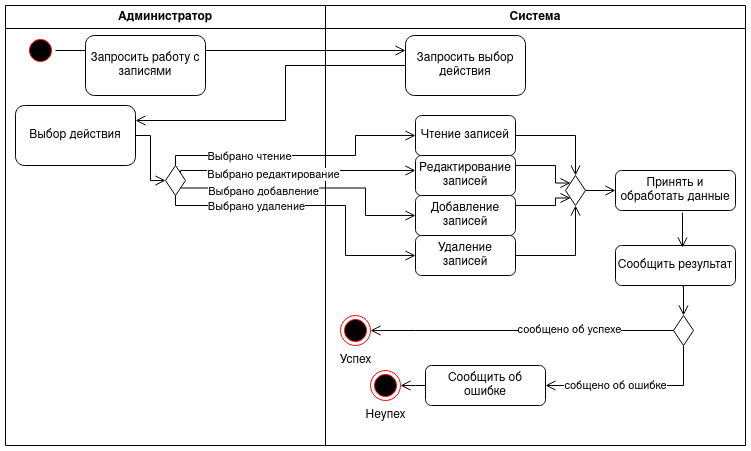

The diagram above was exported from draw.io. Its source (the exported page's mxGraphModel, read from the mxfile embedded in the PNG):
<mxGraphModel dx="1231" dy="579" grid="1" gridSize="10" guides="1" tooltips="1" connect="1" arrows="1" fold="1" page="1" pageScale="1" pageWidth="850" pageHeight="1100" math="0" shadow="0">
  <root>
    <mxCell id="0" />
    <mxCell id="1" parent="0" />
    <mxCell id="i39Kr4qLDg7ygP758DSZ-1" value="Администратор" style="swimlane;whiteSpace=wrap;html=1;" vertex="1" parent="1">
      <mxGeometry x="60" y="140" width="320" height="440" as="geometry" />
    </mxCell>
    <mxCell id="i39Kr4qLDg7ygP758DSZ-3" value="" style="ellipse;html=1;shape=startState;fillColor=#000000;strokeColor=#ff0000;" vertex="1" parent="i39Kr4qLDg7ygP758DSZ-1">
      <mxGeometry x="20" y="30" width="30" height="30" as="geometry" />
    </mxCell>
    <mxCell id="i39Kr4qLDg7ygP758DSZ-4" value="" style="edgeStyle=orthogonalEdgeStyle;html=1;verticalAlign=bottom;endArrow=open;endSize=8;strokeColor=#000000;rounded=0;" edge="1" source="i39Kr4qLDg7ygP758DSZ-3" parent="i39Kr4qLDg7ygP758DSZ-1">
      <mxGeometry relative="1" as="geometry">
        <mxPoint x="150" y="75" as="targetPoint" />
      </mxGeometry>
    </mxCell>
    <mxCell id="i39Kr4qLDg7ygP758DSZ-5" value="Запросить работу с записями" style="rounded=1;whiteSpace=wrap;html=1;" vertex="1" parent="i39Kr4qLDg7ygP758DSZ-1">
      <mxGeometry x="80" y="30" width="120" height="60" as="geometry" />
    </mxCell>
    <mxCell id="i39Kr4qLDg7ygP758DSZ-9" value="Выбор действия" style="rounded=1;whiteSpace=wrap;html=1;" vertex="1" parent="i39Kr4qLDg7ygP758DSZ-1">
      <mxGeometry x="10" y="100" width="120" height="60" as="geometry" />
    </mxCell>
    <mxCell id="i39Kr4qLDg7ygP758DSZ-12" value="" style="rhombus;whiteSpace=wrap;html=1;" vertex="1" parent="i39Kr4qLDg7ygP758DSZ-1">
      <mxGeometry x="160" y="160" width="20" height="30" as="geometry" />
    </mxCell>
    <mxCell id="i39Kr4qLDg7ygP758DSZ-10" value="" style="edgeStyle=orthogonalEdgeStyle;html=1;verticalAlign=bottom;endArrow=open;endSize=8;strokeColor=#000000;rounded=0;exitX=1;exitY=0.5;exitDx=0;exitDy=0;entryX=0;entryY=0.5;entryDx=0;entryDy=0;" edge="1" parent="i39Kr4qLDg7ygP758DSZ-1" source="i39Kr4qLDg7ygP758DSZ-9" target="i39Kr4qLDg7ygP758DSZ-12">
      <mxGeometry relative="1" as="geometry">
        <mxPoint x="180" y="180" as="targetPoint" />
        <mxPoint x="240" y="85" as="sourcePoint" />
      </mxGeometry>
    </mxCell>
    <mxCell id="i39Kr4qLDg7ygP758DSZ-2" value="Система" style="swimlane;whiteSpace=wrap;html=1;" vertex="1" parent="1">
      <mxGeometry x="380" y="140" width="420" height="440" as="geometry" />
    </mxCell>
    <mxCell id="i39Kr4qLDg7ygP758DSZ-7" value="Запросить выбор действия" style="rounded=1;whiteSpace=wrap;html=1;" vertex="1" parent="i39Kr4qLDg7ygP758DSZ-2">
      <mxGeometry x="80" y="30" width="120" height="60" as="geometry" />
    </mxCell>
    <mxCell id="i39Kr4qLDg7ygP758DSZ-30" value="Чтение записей" style="rounded=1;whiteSpace=wrap;html=1;" vertex="1" parent="i39Kr4qLDg7ygP758DSZ-2">
      <mxGeometry x="90" y="110" width="100" height="40" as="geometry" />
    </mxCell>
    <mxCell id="i39Kr4qLDg7ygP758DSZ-31" value="Редактирование записей" style="rounded=1;whiteSpace=wrap;html=1;" vertex="1" parent="i39Kr4qLDg7ygP758DSZ-2">
      <mxGeometry x="90" y="150" width="100" height="40" as="geometry" />
    </mxCell>
    <mxCell id="i39Kr4qLDg7ygP758DSZ-32" value="Добавление записей" style="rounded=1;whiteSpace=wrap;html=1;" vertex="1" parent="i39Kr4qLDg7ygP758DSZ-2">
      <mxGeometry x="90" y="190" width="100" height="40" as="geometry" />
    </mxCell>
    <mxCell id="i39Kr4qLDg7ygP758DSZ-33" value="Удаление записей" style="rounded=1;whiteSpace=wrap;html=1;" vertex="1" parent="i39Kr4qLDg7ygP758DSZ-2">
      <mxGeometry x="90" y="230" width="100" height="40" as="geometry" />
    </mxCell>
    <mxCell id="i39Kr4qLDg7ygP758DSZ-37" value="" style="rhombus;whiteSpace=wrap;html=1;" vertex="1" parent="i39Kr4qLDg7ygP758DSZ-2">
      <mxGeometry x="240" y="170" width="20" height="30" as="geometry" />
    </mxCell>
    <mxCell id="i39Kr4qLDg7ygP758DSZ-38" value="" style="edgeStyle=orthogonalEdgeStyle;html=1;verticalAlign=bottom;endArrow=open;endSize=8;strokeColor=#000000;rounded=0;exitX=1;exitY=0.5;exitDx=0;exitDy=0;entryX=0.5;entryY=0;entryDx=0;entryDy=0;" edge="1" parent="i39Kr4qLDg7ygP758DSZ-2" source="i39Kr4qLDg7ygP758DSZ-30" target="i39Kr4qLDg7ygP758DSZ-37">
      <mxGeometry relative="1" as="geometry">
        <mxPoint x="450" y="110" as="targetPoint" />
        <mxPoint x="250" y="125" as="sourcePoint" />
        <Array as="points">
          <mxPoint x="250" y="130" />
        </Array>
      </mxGeometry>
    </mxCell>
    <mxCell id="i39Kr4qLDg7ygP758DSZ-39" value="" style="edgeStyle=orthogonalEdgeStyle;html=1;verticalAlign=bottom;endArrow=open;endSize=8;strokeColor=#000000;rounded=0;exitX=1;exitY=0.25;exitDx=0;exitDy=0;entryX=0;entryY=0;entryDx=0;entryDy=0;" edge="1" parent="i39Kr4qLDg7ygP758DSZ-2" source="i39Kr4qLDg7ygP758DSZ-31" target="i39Kr4qLDg7ygP758DSZ-37">
      <mxGeometry relative="1" as="geometry">
        <mxPoint x="260" y="180" as="targetPoint" />
        <mxPoint x="200" y="140" as="sourcePoint" />
        <Array as="points">
          <mxPoint x="230" y="160" />
          <mxPoint x="230" y="178" />
        </Array>
      </mxGeometry>
    </mxCell>
    <mxCell id="i39Kr4qLDg7ygP758DSZ-40" value="" style="edgeStyle=orthogonalEdgeStyle;html=1;verticalAlign=bottom;endArrow=open;endSize=8;strokeColor=#000000;rounded=0;exitX=1;exitY=0.25;exitDx=0;exitDy=0;entryX=0;entryY=1;entryDx=0;entryDy=0;" edge="1" parent="i39Kr4qLDg7ygP758DSZ-2" source="i39Kr4qLDg7ygP758DSZ-32" target="i39Kr4qLDg7ygP758DSZ-37">
      <mxGeometry relative="1" as="geometry">
        <mxPoint x="255" y="188" as="targetPoint" />
        <mxPoint x="200" y="170" as="sourcePoint" />
        <Array as="points">
          <mxPoint x="230" y="200" />
          <mxPoint x="230" y="193" />
        </Array>
      </mxGeometry>
    </mxCell>
    <mxCell id="i39Kr4qLDg7ygP758DSZ-41" value="" style="edgeStyle=orthogonalEdgeStyle;html=1;verticalAlign=bottom;endArrow=open;endSize=8;strokeColor=#000000;rounded=0;exitX=1;exitY=0.5;exitDx=0;exitDy=0;entryX=0.5;entryY=1;entryDx=0;entryDy=0;" edge="1" parent="i39Kr4qLDg7ygP758DSZ-2" source="i39Kr4qLDg7ygP758DSZ-33" target="i39Kr4qLDg7ygP758DSZ-37">
      <mxGeometry relative="1" as="geometry">
        <mxPoint x="260" y="180" as="targetPoint" />
        <mxPoint x="200" y="140" as="sourcePoint" />
        <Array as="points">
          <mxPoint x="250" y="250" />
        </Array>
      </mxGeometry>
    </mxCell>
    <mxCell id="i39Kr4qLDg7ygP758DSZ-43" value="Принять и обработать данные" style="rounded=1;whiteSpace=wrap;html=1;" vertex="1" parent="i39Kr4qLDg7ygP758DSZ-2">
      <mxGeometry x="290" y="165" width="120" height="40" as="geometry" />
    </mxCell>
    <mxCell id="i39Kr4qLDg7ygP758DSZ-42" value="" style="edgeStyle=orthogonalEdgeStyle;html=1;verticalAlign=bottom;endArrow=open;endSize=8;strokeColor=#000000;rounded=0;exitX=1;exitY=0.5;exitDx=0;exitDy=0;entryX=0;entryY=0.5;entryDx=0;entryDy=0;" edge="1" parent="i39Kr4qLDg7ygP758DSZ-2" source="i39Kr4qLDg7ygP758DSZ-37" target="i39Kr4qLDg7ygP758DSZ-43">
      <mxGeometry relative="1" as="geometry">
        <mxPoint x="230" y="340" as="targetPoint" />
        <mxPoint x="-110" y="55" as="sourcePoint" />
        <Array as="points">
          <mxPoint x="290" y="185" />
          <mxPoint x="290" y="185" />
        </Array>
      </mxGeometry>
    </mxCell>
    <mxCell id="i39Kr4qLDg7ygP758DSZ-45" value="Сообщить результат" style="rounded=1;whiteSpace=wrap;html=1;" vertex="1" parent="i39Kr4qLDg7ygP758DSZ-2">
      <mxGeometry x="290" y="240" width="120" height="40" as="geometry" />
    </mxCell>
    <mxCell id="i39Kr4qLDg7ygP758DSZ-44" value="" style="edgeStyle=orthogonalEdgeStyle;html=1;verticalAlign=bottom;endArrow=open;endSize=8;strokeColor=#000000;rounded=0;exitX=0.558;exitY=1.05;exitDx=0;exitDy=0;exitPerimeter=0;entryX=0.558;entryY=0.05;entryDx=0;entryDy=0;entryPerimeter=0;" edge="1" parent="i39Kr4qLDg7ygP758DSZ-2" source="i39Kr4qLDg7ygP758DSZ-43" target="i39Kr4qLDg7ygP758DSZ-45">
      <mxGeometry relative="1" as="geometry">
        <mxPoint x="390" y="320" as="targetPoint" />
        <mxPoint x="270" y="195" as="sourcePoint" />
        <Array as="points">
          <mxPoint x="357" y="220" />
          <mxPoint x="357" y="220" />
        </Array>
      </mxGeometry>
    </mxCell>
    <mxCell id="i39Kr4qLDg7ygP758DSZ-46" value="" style="rhombus;whiteSpace=wrap;html=1;" vertex="1" parent="i39Kr4qLDg7ygP758DSZ-2">
      <mxGeometry x="348" y="310" width="20" height="30" as="geometry" />
    </mxCell>
    <mxCell id="i39Kr4qLDg7ygP758DSZ-47" value="" style="edgeStyle=orthogonalEdgeStyle;html=1;verticalAlign=bottom;endArrow=open;endSize=8;strokeColor=#000000;rounded=0;entryX=0.5;entryY=0;entryDx=0;entryDy=0;exitX=0.558;exitY=1.025;exitDx=0;exitDy=0;exitPerimeter=0;" edge="1" parent="i39Kr4qLDg7ygP758DSZ-2" source="i39Kr4qLDg7ygP758DSZ-45" target="i39Kr4qLDg7ygP758DSZ-46">
      <mxGeometry relative="1" as="geometry">
        <mxPoint x="367" y="249" as="targetPoint" />
        <mxPoint x="290" y="300" as="sourcePoint" />
        <Array as="points">
          <mxPoint x="358" y="281" />
        </Array>
      </mxGeometry>
    </mxCell>
    <mxCell id="i39Kr4qLDg7ygP758DSZ-48" value="" style="edgeStyle=orthogonalEdgeStyle;html=1;verticalAlign=bottom;endArrow=open;endSize=8;strokeColor=#000000;rounded=0;exitX=0;exitY=0.5;exitDx=0;exitDy=0;entryX=1;entryY=0.5;entryDx=0;entryDy=0;" edge="1" parent="i39Kr4qLDg7ygP758DSZ-2" source="i39Kr4qLDg7ygP758DSZ-46" target="i39Kr4qLDg7ygP758DSZ-49">
      <mxGeometry relative="1" as="geometry">
        <mxPoint x="40" y="330" as="targetPoint" />
        <mxPoint x="150" y="327.5" as="sourcePoint" />
        <Array as="points">
          <mxPoint x="90" y="325" />
          <mxPoint x="90" y="325" />
        </Array>
      </mxGeometry>
    </mxCell>
    <mxCell id="i39Kr4qLDg7ygP758DSZ-53" value="сообщено об успехе" style="edgeLabel;html=1;align=center;verticalAlign=middle;resizable=0;points=[];" vertex="1" connectable="0" parent="i39Kr4qLDg7ygP758DSZ-48">
      <mxGeometry x="-0.3081" y="-2" relative="1" as="geometry">
        <mxPoint as="offset" />
      </mxGeometry>
    </mxCell>
    <mxCell id="i39Kr4qLDg7ygP758DSZ-49" value="" style="ellipse;html=1;shape=endState;fillColor=#000000;strokeColor=#ff0000;" vertex="1" parent="i39Kr4qLDg7ygP758DSZ-2">
      <mxGeometry x="15" y="310" width="30" height="30" as="geometry" />
    </mxCell>
    <mxCell id="i39Kr4qLDg7ygP758DSZ-50" value="&lt;div&gt;Успех&lt;/div&gt;" style="text;html=1;align=center;verticalAlign=middle;resizable=0;points=[];autosize=1;strokeColor=none;fillColor=none;" vertex="1" parent="i39Kr4qLDg7ygP758DSZ-2">
      <mxGeometry y="340" width="60" height="30" as="geometry" />
    </mxCell>
    <mxCell id="i39Kr4qLDg7ygP758DSZ-51" value="" style="ellipse;html=1;shape=endState;fillColor=#000000;strokeColor=#ff0000;" vertex="1" parent="i39Kr4qLDg7ygP758DSZ-2">
      <mxGeometry x="45" y="365" width="30" height="30" as="geometry" />
    </mxCell>
    <mxCell id="i39Kr4qLDg7ygP758DSZ-52" value="Сообщить об ошибке" style="rounded=1;whiteSpace=wrap;html=1;" vertex="1" parent="i39Kr4qLDg7ygP758DSZ-2">
      <mxGeometry x="100" y="360" width="120" height="40" as="geometry" />
    </mxCell>
    <mxCell id="i39Kr4qLDg7ygP758DSZ-54" value="Неупех" style="text;html=1;align=center;verticalAlign=middle;resizable=0;points=[];autosize=1;strokeColor=none;fillColor=none;" vertex="1" parent="i39Kr4qLDg7ygP758DSZ-2">
      <mxGeometry x="30" y="395" width="60" height="30" as="geometry" />
    </mxCell>
    <mxCell id="i39Kr4qLDg7ygP758DSZ-55" value="" style="edgeStyle=orthogonalEdgeStyle;html=1;verticalAlign=bottom;endArrow=open;endSize=8;strokeColor=#000000;rounded=0;exitX=0.5;exitY=1;exitDx=0;exitDy=0;entryX=1;entryY=0.5;entryDx=0;entryDy=0;" edge="1" parent="i39Kr4qLDg7ygP758DSZ-2" source="i39Kr4qLDg7ygP758DSZ-46" target="i39Kr4qLDg7ygP758DSZ-52">
      <mxGeometry relative="1" as="geometry">
        <mxPoint x="367" y="249" as="targetPoint" />
        <mxPoint x="270" y="195" as="sourcePoint" />
        <Array as="points">
          <mxPoint x="358" y="380" />
        </Array>
      </mxGeometry>
    </mxCell>
    <mxCell id="i39Kr4qLDg7ygP758DSZ-60" value="&lt;div&gt;собщено об ошибке&lt;/div&gt;" style="edgeLabel;html=1;align=center;verticalAlign=middle;resizable=0;points=[];" vertex="1" connectable="0" parent="i39Kr4qLDg7ygP758DSZ-55">
      <mxGeometry x="0.3258" y="-1" relative="1" as="geometry">
        <mxPoint x="9" as="offset" />
      </mxGeometry>
    </mxCell>
    <mxCell id="i39Kr4qLDg7ygP758DSZ-56" value="" style="edgeStyle=orthogonalEdgeStyle;html=1;verticalAlign=bottom;endArrow=open;endSize=8;strokeColor=#000000;rounded=0;exitX=0;exitY=0.5;exitDx=0;exitDy=0;entryX=1;entryY=0.5;entryDx=0;entryDy=0;" edge="1" parent="i39Kr4qLDg7ygP758DSZ-2" source="i39Kr4qLDg7ygP758DSZ-52" target="i39Kr4qLDg7ygP758DSZ-51">
      <mxGeometry relative="1" as="geometry">
        <mxPoint x="230" y="390" as="targetPoint" />
        <mxPoint x="250" y="350" as="sourcePoint" />
        <Array as="points">
          <mxPoint x="90" y="380" />
          <mxPoint x="90" y="380" />
        </Array>
      </mxGeometry>
    </mxCell>
    <mxCell id="i39Kr4qLDg7ygP758DSZ-57" style="edgeStyle=orthogonalEdgeStyle;rounded=0;orthogonalLoop=1;jettySize=auto;html=1;exitX=0.5;exitY=1;exitDx=0;exitDy=0;" edge="1" parent="i39Kr4qLDg7ygP758DSZ-2" source="i39Kr4qLDg7ygP758DSZ-45" target="i39Kr4qLDg7ygP758DSZ-45">
      <mxGeometry relative="1" as="geometry" />
    </mxCell>
    <mxCell id="i39Kr4qLDg7ygP758DSZ-6" value="" style="edgeStyle=orthogonalEdgeStyle;html=1;verticalAlign=bottom;endArrow=open;endSize=8;strokeColor=#000000;rounded=0;exitX=1;exitY=0.25;exitDx=0;exitDy=0;entryX=0;entryY=0.25;entryDx=0;entryDy=0;" edge="1" parent="1" source="i39Kr4qLDg7ygP758DSZ-5" target="i39Kr4qLDg7ygP758DSZ-7">
      <mxGeometry relative="1" as="geometry">
        <mxPoint x="450" y="215" as="targetPoint" />
        <mxPoint x="130" y="225" as="sourcePoint" />
        <Array as="points" />
      </mxGeometry>
    </mxCell>
    <mxCell id="i39Kr4qLDg7ygP758DSZ-8" value="" style="edgeStyle=orthogonalEdgeStyle;html=1;verticalAlign=bottom;endArrow=open;endSize=8;strokeColor=#000000;rounded=0;exitX=0;exitY=0.5;exitDx=0;exitDy=0;entryX=1;entryY=0.25;entryDx=0;entryDy=0;" edge="1" parent="1" source="i39Kr4qLDg7ygP758DSZ-7" target="i39Kr4qLDg7ygP758DSZ-9">
      <mxGeometry relative="1" as="geometry">
        <mxPoint x="290" y="290" as="targetPoint" />
        <mxPoint x="420" y="300" as="sourcePoint" />
        <Array as="points">
          <mxPoint x="340" y="200" />
          <mxPoint x="340" y="255" />
        </Array>
      </mxGeometry>
    </mxCell>
    <mxCell id="i39Kr4qLDg7ygP758DSZ-14" value="" style="edgeStyle=orthogonalEdgeStyle;html=1;verticalAlign=bottom;endArrow=open;endSize=8;strokeColor=#000000;rounded=0;exitX=0.5;exitY=0;exitDx=0;exitDy=0;entryX=0;entryY=0.5;entryDx=0;entryDy=0;" edge="1" parent="1" source="i39Kr4qLDg7ygP758DSZ-12" target="i39Kr4qLDg7ygP758DSZ-30">
      <mxGeometry relative="1" as="geometry">
        <mxPoint x="450" y="290" as="targetPoint" />
        <mxPoint x="405" y="290" as="sourcePoint" />
        <Array as="points">
          <mxPoint x="230" y="290" />
          <mxPoint x="410" y="290" />
          <mxPoint x="410" y="270" />
        </Array>
      </mxGeometry>
    </mxCell>
    <mxCell id="i39Kr4qLDg7ygP758DSZ-16" value="Выбрано чтение" style="edgeLabel;html=1;align=center;verticalAlign=middle;resizable=0;points=[];" vertex="1" connectable="0" parent="i39Kr4qLDg7ygP758DSZ-14">
      <mxGeometry x="-0.584" relative="1" as="geometry">
        <mxPoint x="27" as="offset" />
      </mxGeometry>
    </mxCell>
    <mxCell id="i39Kr4qLDg7ygP758DSZ-17" value="" style="edgeStyle=orthogonalEdgeStyle;html=1;verticalAlign=bottom;endArrow=open;endSize=8;strokeColor=#000000;rounded=0;exitX=1;exitY=0;exitDx=0;exitDy=0;" edge="1" parent="1" source="i39Kr4qLDg7ygP758DSZ-12">
      <mxGeometry relative="1" as="geometry">
        <mxPoint x="470" y="305" as="targetPoint" />
        <mxPoint x="253" y="304.5" as="sourcePoint" />
        <Array as="points">
          <mxPoint x="235" y="305" />
          <mxPoint x="470" y="305" />
        </Array>
      </mxGeometry>
    </mxCell>
    <mxCell id="i39Kr4qLDg7ygP758DSZ-18" value="Выбрано редактирование" style="edgeLabel;html=1;align=center;verticalAlign=middle;resizable=0;points=[];" vertex="1" connectable="0" parent="i39Kr4qLDg7ygP758DSZ-17">
      <mxGeometry x="-0.584" relative="1" as="geometry">
        <mxPoint x="46" y="3" as="offset" />
      </mxGeometry>
    </mxCell>
    <mxCell id="i39Kr4qLDg7ygP758DSZ-26" value="" style="edgeStyle=orthogonalEdgeStyle;html=1;verticalAlign=bottom;endArrow=open;endSize=8;strokeColor=#000000;rounded=0;exitX=1;exitY=1;exitDx=0;exitDy=0;entryX=0;entryY=0.5;entryDx=0;entryDy=0;" edge="1" parent="1" source="i39Kr4qLDg7ygP758DSZ-12" target="i39Kr4qLDg7ygP758DSZ-32">
      <mxGeometry relative="1" as="geometry">
        <mxPoint x="450" y="323" as="targetPoint" />
        <mxPoint x="254" y="322.5" as="sourcePoint" />
        <Array as="points">
          <mxPoint x="420" y="323" />
          <mxPoint x="420" y="350" />
        </Array>
      </mxGeometry>
    </mxCell>
    <mxCell id="i39Kr4qLDg7ygP758DSZ-27" value="Выбрано добавление" style="edgeLabel;html=1;align=center;verticalAlign=middle;resizable=0;points=[];" vertex="1" connectable="0" parent="i39Kr4qLDg7ygP758DSZ-26">
      <mxGeometry x="-0.584" relative="1" as="geometry">
        <mxPoint x="27" y="3" as="offset" />
      </mxGeometry>
    </mxCell>
    <mxCell id="i39Kr4qLDg7ygP758DSZ-28" value="" style="edgeStyle=orthogonalEdgeStyle;html=1;verticalAlign=bottom;endArrow=open;endSize=8;strokeColor=#000000;rounded=0;exitX=0.5;exitY=1;exitDx=0;exitDy=0;entryX=0;entryY=0.5;entryDx=0;entryDy=0;" edge="1" parent="1" source="i39Kr4qLDg7ygP758DSZ-12" target="i39Kr4qLDg7ygP758DSZ-33">
      <mxGeometry relative="1" as="geometry">
        <mxPoint x="450" y="340" as="targetPoint" />
        <mxPoint x="250" y="360" as="sourcePoint" />
        <Array as="points">
          <mxPoint x="230" y="340" />
          <mxPoint x="400" y="340" />
          <mxPoint x="400" y="390" />
        </Array>
      </mxGeometry>
    </mxCell>
    <mxCell id="i39Kr4qLDg7ygP758DSZ-29" value="&lt;div&gt;Выбрано удаление&lt;/div&gt;" style="edgeLabel;html=1;align=center;verticalAlign=middle;resizable=0;points=[];" vertex="1" connectable="0" parent="i39Kr4qLDg7ygP758DSZ-28">
      <mxGeometry x="-0.584" relative="1" as="geometry">
        <mxPoint x="28" as="offset" />
      </mxGeometry>
    </mxCell>
  </root>
</mxGraphModel>